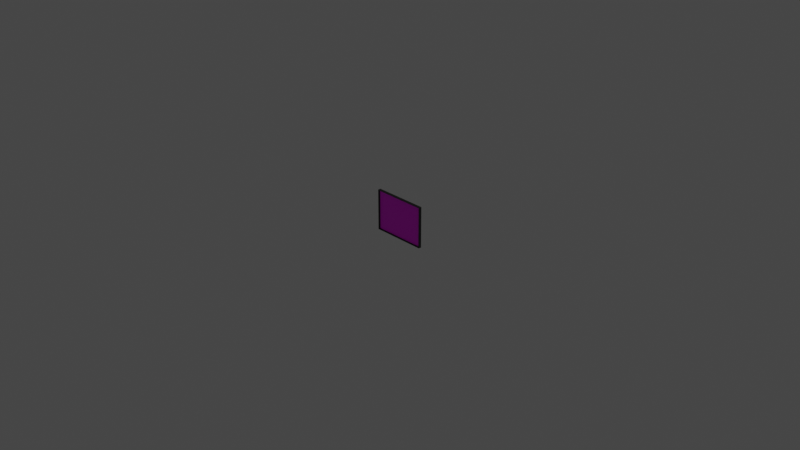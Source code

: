 # Source: Khung_anh_ngang.blend  (saved by Blender 2.90.8; exported with 4.5.12 LTS)
import bpy
from mathutils import Matrix  # noqa: F401  (used for matrix-valued properties, if any)

bpy.ops.wm.read_factory_settings(use_empty=True)
scene = bpy.context.scene
scene.name = 'Scene'

# ---- collections
col_collection = bpy.data.collections.new('Collection'); scene.collection.children.link(col_collection)

# ---- images (referenced by path relative to the original .blend; pixels are not part of the script)
import os
ASSET_DIR = os.environ.get("B2B_ASSET_DIR", "")  # directory of the original .blend (textures are referenced by path, not embedded)
HERE = os.path.dirname(os.path.abspath(__file__))  # packed textures are extracted next to this script under _unpacked/

def load_image(name, relpath, width, height, colorspace="sRGB"):
    """Load a texture the original file referenced (path relative to the .blend, or extracted next to this script)."""
    p = next((c for c in (os.path.join(HERE, relpath), os.path.join(ASSET_DIR, relpath)) if relpath and os.path.exists(c)), "")
    if p:
        img = bpy.data.images.load(p, check_existing=True)
        img.name = name
    else:  # same state as the original file: an image datablock whose file is absent (Cycles renders it pink)
        img = bpy.data.images.new(name, width, height)
        img.source = "FILE"
        img.filepath = "//" + (relpath or name)
    img.colorspace_settings.name = colorspace
    return img
img_1_png = load_image('1.png', 'Texture/1.png', 1024, 1024, 'sRGB')

# ---- materials (node trees are filled in below, after node groups)
mat_material = bpy.data.materials.new('Material')
mat_material.alpha_threshold = 0.0
mat_material.use_transparent_shadow = False
mat_material.line_color = (0.0, 0.0, 0.0, 1.0)
mat_material_001 = bpy.data.materials.new('Material.001')
mat_material_001.use_transparent_shadow = False

# ---- material node trees
mat_material.use_nodes = True; mat_material.node_tree.nodes.clear()
_N = mat_material.node_tree.nodes; _L = mat_material.node_tree.links
n0 = _N.new('ShaderNodeOutputMaterial'); n0.name = 'Material Output'; n0.location = (300, 300)
n1 = _N.new('ShaderNodeBsdfPrincipled'); n1.name = 'Principled BSDF'; n1.location = (10, 300)
n1.distribution = 'GGX'
n1.subsurface_method = 'BURLEY'
n1.inputs[0].default_value = (0.00367, 0.00367, 0.00367, 1.0)
n1.inputs[2].default_value = 0.4
n1.inputs[3].default_value = 1.45
n1.inputs[27].default_value = (0.0, 0.0, 0.0, 1.0)
n1.inputs[28].default_value = 1.0
_L.new(n1.outputs[0], n0.inputs[0])
n0.is_active_output = True
mat_material_001.use_nodes = True; mat_material_001.node_tree.nodes.clear()
_N = mat_material_001.node_tree.nodes; _L = mat_material_001.node_tree.links
n0 = _N.new('ShaderNodeBsdfPrincipled'); n0.name = 'Principled BSDF'; n0.location = (10, 300)
n0.distribution = 'GGX'
n0.subsurface_method = 'BURLEY'
n0.inputs[3].default_value = 1.45
n0.inputs[27].default_value = (0.0, 0.0, 0.0, 1.0)
n0.inputs[28].default_value = 1.0
n1 = _N.new('ShaderNodeOutputMaterial'); n1.name = 'Material Output'; n1.location = (300, 300)
n2 = _N.new('ShaderNodeTexImage'); n2.name = 'Image Texture'; n2.location = (-490, 123)
n2.image = img_1_png
_L.new(n0.outputs[0], n1.inputs[0])
_L.new(n2.outputs[0], n0.inputs[0])
n1.is_active_output = True

# ---- world
world_world = bpy.data.worlds.new('World'); scene.world = world_world
world_world.use_nodes = True; world_world.node_tree.nodes.clear()
_N = world_world.node_tree.nodes; _L = world_world.node_tree.links
n0 = _N.new('ShaderNodeOutputWorld'); n0.name = 'World Output'; n0.location = (300, 300)
n1 = _N.new('ShaderNodeBackground'); n1.name = 'Background'; n1.location = (10, 300)
n1.inputs[0].default_value = (0.05088, 0.05088, 0.05088, 1.0)
_L.new(n1.outputs[0], n0.inputs[0])
n0.is_active_output = True
world_world.color = (0.05088, 0.05088, 0.05088)
world_world.use_sun_shadow = False
world_world.sun_shadow_jitter_overblur = 0.0

# ---- cameras
cam_camera = bpy.data.cameras.new('Camera')
cam_camera.clip_end = 100.0
cam_camera.ortho_scale = 7.314

# ---- lights
light_light = bpy.data.lights.new('Light', 'POINT')
light_light.transmission_factor = 0.0
light_light.energy = 1000.0
light_light.shadow_soft_size = 0.1
light_light.shadow_maximum_resolution = 0.006
light_light.use_absolute_resolution = True

# ---- meshes
me_cube = bpy.data.meshes.new('Cube')
me_cube.from_pydata([(0.08133, 1.0, 15.22), (0.08133, -1.0, 15.22), (0.08133, 1.0, -14.78), (0.08133, -1.0, -14.78), (-0.052, -1.0, 15.22), (-0.052, -1.0, -14.78), (-0.052, 1.0, 15.22), (-0.052, 1.0, -14.78), (-0.052, -0.9755, 14.85), (-0.052, -0.9755, -14.41), (-0.052, 0.9755, 14.85), (-0.052, 0.9755, -14.41), (0.01467, 0.951, 14.49), (0.01467, -0.951, 14.49), (0.01467, 0.951, -14.05), (0.01467, -0.951, -14.05)], [], [(1, 4, 5, 3), (3, 5, 7, 2), (2, 0, 1, 3), (0, 6, 4, 1), (2, 7, 6, 0), (8, 9, 5, 4), (10, 8, 4, 6), (9, 11, 7, 5), (11, 10, 6, 7), (12, 14, 15, 13), (9, 8, 13, 15), (11, 9, 15, 14), (10, 11, 14, 12), (8, 10, 12, 13)])
_uv = me_cube.uv_layers.new(name='UVMap')
_uv.uv.foreach_set('vector', [0.375, 0.75, 0.625, 0.75, 0.625, 1.0, 0.375, 1.0, 0.375, 0.0, 0.625, 0.0, 0.625, 0.25, 0.375, 0.25, 0.125, 0.5, 0.375, 0.5, 0.375, 0.75, 0.125, 0.75, 0.375, 0.5, 0.625, 0.5, 0.625, 0.75, 0.375, 0.75, 0.375, 0.25, 0.625, 0.25, 0.625, 0.5, 0.375, 0.5, 0.6281, 0.7469, 0.8719, 0.7469, 0.875, 0.75, 0.625, 0.75, 0.6281, 0.5031, 0.6281, 0.7469, 0.625, 0.75, 0.625, 0.5, 0.8719, 0.7469, 0.8719, 0.5031, 0.875, 0.5, 0.875, 0.75, 0.8719, 0.5031, 0.6281, 0.5031, 0.625, 0.5, 0.875, 0.5, 0.6311, 0.5061, 0.8689, 0.5061, 0.8689, 0.7439, 0.6311, 0.7439, 0.8719, 0.7469, 0.6281, 0.7469, 0.6311, 0.7439, 0.8689, 0.7439, 0.8719, 0.5031, 0.8719, 0.7469, 0.8689, 0.7439, 0.8689, 0.5061, 0.6281, 0.5031, 0.8719, 0.5031, 0.8689, 0.5061, 0.6311, 0.5061, 0.6281, 0.7469, 0.6281, 0.5031, 0.6311, 0.5061, 0.6311, 0.7439])
me_cube.materials.append(mat_material)
me_cube.use_remesh_preserve_volume = False
me_cube.use_remesh_preserve_attributes = False
me_cube.use_mirror_vertex_groups = False
me_cube.update()
me_plane = bpy.data.meshes.new('Plane')
me_plane.from_pydata([(0.008362, -1.0, -0.1423), (0.008363, -1.0, 0.1447), (0.008362, 1.0, -0.1423), (0.008362, 1.0, 0.1447)], [], [(0, 1, 3, 2)])
_uv = me_plane.uv_layers.new(name='UVMap')
_uv.uv.foreach_set('vector', [0.0, 0.0, 1.0, 0.0, 1.0, 1.0, 0.0, 1.0])
me_plane.materials.append(mat_material_001)
me_plane.use_remesh_fix_poles = True
me_plane.use_remesh_preserve_attributes = False
me_plane.use_mirror_vertex_groups = False
me_plane.update()

# ---- objects
ob_cube = bpy.data.objects.new('Cube', me_cube)
ob_light = bpy.data.objects.new('Light', light_light)
ob_camera = bpy.data.objects.new('Camera', cam_camera)
ob_plane = bpy.data.objects.new('Plane', me_plane)

# ---- transforms, parenting, visibility, modifiers, constraints
ob_cube.location = (0.0, 0.0, 0.0)
ob_cube.rotation_euler = (0.0, -0.0, 1.571)
ob_cube.scale = (0.225, 0.3, 0.015)
ob_cube.lock_rotations_4d = False
ob_cube.empty_display_type = 'ARROWS'
ob_cube.lineart.crease_threshold = 0.0
ob_light.location = (4.076, 1.005, 5.904)
ob_light.rotation_euler = (0.6503, 0.05522, 1.866)
ob_light.lock_rotations_4d = False
ob_light.empty_display_type = 'ARROWS'
ob_light.color = (0.0, 0.0, 0.0, 0.0)
ob_light.lineart.crease_threshold = 0.0
ob_camera.location = (7.359, -6.926, 4.958)
ob_camera.rotation_euler = (1.109, 0.0, 0.8149)
ob_camera.lock_rotations_4d = False
ob_camera.empty_display_type = 'ARROWS'
ob_camera.color = (0.0, 0.0, 0.0, 0.0)
ob_camera.display_type = 'WIRE'
ob_camera.lineart.crease_threshold = 0.0
ob_plane.parent = ob_cube
ob_plane.matrix_parent_inverse = Matrix(((6.667, -0.0, 0.0, -0.0), (-0.0, 5.0, -0.0, 0.0), (0.0, -0.0, 100.0, -0.0), (-0.0, 0.0, -0.0, 1.0)))
ob_plane.location = (0.0, 0.0, 0.001)
ob_plane.scale = (0.1435, 0.191, 1.0)
ob_plane.lineart.crease_threshold = 0.0

# ---- collection membership
col_collection.objects.link(ob_cube)
col_collection.objects.link(ob_light)
col_collection.objects.link(ob_camera)
col_collection.objects.link(ob_plane)

# ---- scene / render settings (as saved in the file)
scene.camera = ob_camera
scene.frame_start = 1; scene.frame_end = 250; scene.frame_set(1)
scene.render.engine = 'BLENDER_EEVEE_NEXT'
scene.cycles.use_denoising = False
scene.cycles.samples = 128
scene.cycles.sampling_pattern = 'TABULATED_SOBOL'
scene.cycles.use_adaptive_sampling = False
scene.cycles.use_light_tree = False
scene.view_settings.view_transform = 'Filmic'
bpy.context.view_layer.update()
